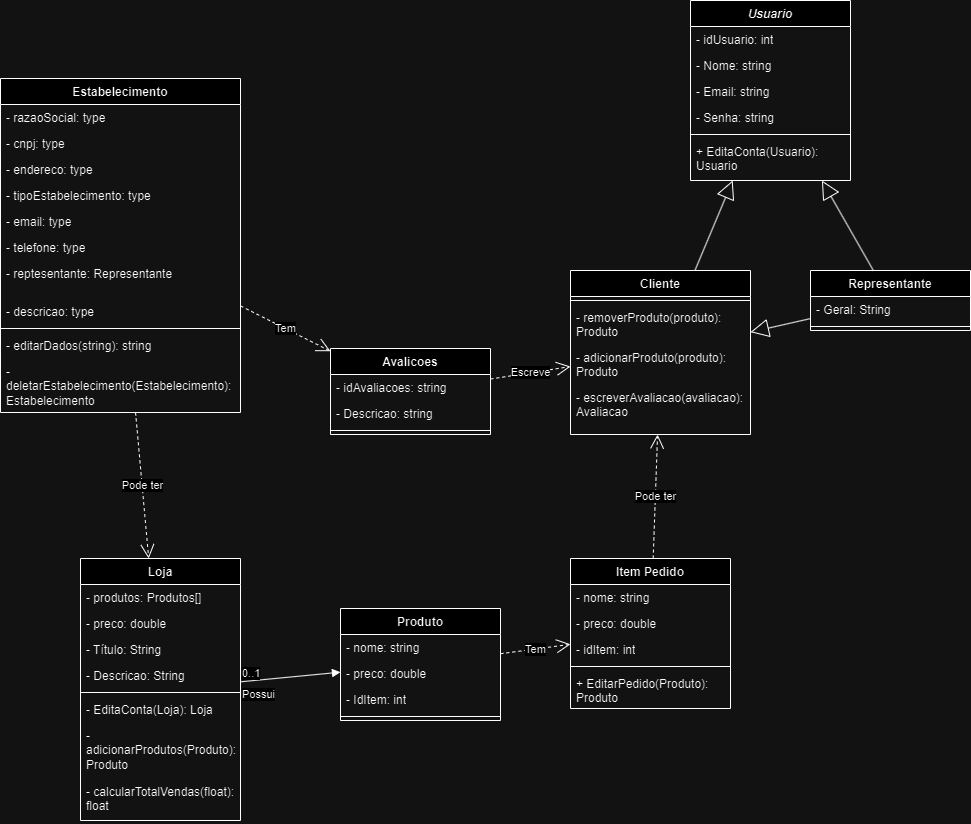

The diagram above was exported from draw.io. Its source (the exported page's mxGraphModel, read from the mxfile embedded in the PNG):
<mxGraphModel dx="1877" dy="1691" grid="1" gridSize="10" guides="1" tooltips="1" connect="1" arrows="1" fold="1" page="1" pageScale="1" pageWidth="827" pageHeight="1169" math="0" shadow="0">
  <root>
    <mxCell id="WIyWlLk6GJQsqaUBKTNV-0" />
    <mxCell id="WIyWlLk6GJQsqaUBKTNV-1" parent="WIyWlLk6GJQsqaUBKTNV-0" />
    <mxCell id="r7w82Urw1FPr6cJ3TsSA-1" value="Cliente" style="swimlane;fontStyle=1;align=center;verticalAlign=top;childLayout=stackLayout;horizontal=1;startSize=26;horizontalStack=0;resizeParent=1;resizeParentMax=0;resizeLast=0;collapsible=1;marginBottom=0;whiteSpace=wrap;html=1;" parent="WIyWlLk6GJQsqaUBKTNV-1" vertex="1">
      <mxGeometry x="530" y="42" width="180" height="164" as="geometry" />
    </mxCell>
    <mxCell id="r7w82Urw1FPr6cJ3TsSA-3" value="" style="line;strokeWidth=1;fillColor=none;align=left;verticalAlign=middle;spacingTop=-1;spacingLeft=3;spacingRight=3;rotatable=0;labelPosition=right;points=[];portConstraint=eastwest;strokeColor=inherit;" parent="r7w82Urw1FPr6cJ3TsSA-1" vertex="1">
      <mxGeometry y="26" width="180" height="8" as="geometry" />
    </mxCell>
    <mxCell id="sIEI7WGr5PlAcBxbv2C1-23" value="- removerProduto(produto): Produto" style="text;strokeColor=none;fillColor=none;align=left;verticalAlign=top;spacingLeft=4;spacingRight=4;overflow=hidden;rotatable=0;points=[[0,0.5],[1,0.5]];portConstraint=eastwest;whiteSpace=wrap;html=1;" parent="r7w82Urw1FPr6cJ3TsSA-1" vertex="1">
      <mxGeometry y="34" width="180" height="40" as="geometry" />
    </mxCell>
    <mxCell id="sIEI7WGr5PlAcBxbv2C1-24" value="- adicionarProduto(produto): Produto" style="text;strokeColor=none;fillColor=none;align=left;verticalAlign=top;spacingLeft=4;spacingRight=4;overflow=hidden;rotatable=0;points=[[0,0.5],[1,0.5]];portConstraint=eastwest;whiteSpace=wrap;html=1;" parent="r7w82Urw1FPr6cJ3TsSA-1" vertex="1">
      <mxGeometry y="74" width="180" height="40" as="geometry" />
    </mxCell>
    <mxCell id="sIEI7WGr5PlAcBxbv2C1-22" value="- escreverAvaliacao(avaliacao): Avaliacao" style="text;strokeColor=none;fillColor=none;align=left;verticalAlign=top;spacingLeft=4;spacingRight=4;overflow=hidden;rotatable=0;points=[[0,0.5],[1,0.5]];portConstraint=eastwest;whiteSpace=wrap;html=1;" parent="r7w82Urw1FPr6cJ3TsSA-1" vertex="1">
      <mxGeometry y="114" width="180" height="50" as="geometry" />
    </mxCell>
    <mxCell id="r7w82Urw1FPr6cJ3TsSA-9" value="Estabelecimento" style="swimlane;fontStyle=1;align=center;verticalAlign=top;childLayout=stackLayout;horizontal=1;startSize=26;horizontalStack=0;resizeParent=1;resizeParentMax=0;resizeLast=0;collapsible=1;marginBottom=0;whiteSpace=wrap;html=1;" parent="WIyWlLk6GJQsqaUBKTNV-1" vertex="1">
      <mxGeometry x="-40" y="-150" width="240" height="334" as="geometry" />
    </mxCell>
    <mxCell id="r7w82Urw1FPr6cJ3TsSA-10" value="- razaoSocial: type" style="text;strokeColor=none;fillColor=none;align=left;verticalAlign=top;spacingLeft=4;spacingRight=4;overflow=hidden;rotatable=0;points=[[0,0.5],[1,0.5]];portConstraint=eastwest;whiteSpace=wrap;html=1;" parent="r7w82Urw1FPr6cJ3TsSA-9" vertex="1">
      <mxGeometry y="26" width="240" height="26" as="geometry" />
    </mxCell>
    <mxCell id="r7w82Urw1FPr6cJ3TsSA-18" value="- cnpj: type" style="text;strokeColor=none;fillColor=none;align=left;verticalAlign=top;spacingLeft=4;spacingRight=4;overflow=hidden;rotatable=0;points=[[0,0.5],[1,0.5]];portConstraint=eastwest;whiteSpace=wrap;html=1;" parent="r7w82Urw1FPr6cJ3TsSA-9" vertex="1">
      <mxGeometry y="52" width="240" height="26" as="geometry" />
    </mxCell>
    <mxCell id="r7w82Urw1FPr6cJ3TsSA-20" value="- endereco: type" style="text;strokeColor=none;fillColor=none;align=left;verticalAlign=top;spacingLeft=4;spacingRight=4;overflow=hidden;rotatable=0;points=[[0,0.5],[1,0.5]];portConstraint=eastwest;whiteSpace=wrap;html=1;" parent="r7w82Urw1FPr6cJ3TsSA-9" vertex="1">
      <mxGeometry y="78" width="240" height="26" as="geometry" />
    </mxCell>
    <mxCell id="r7w82Urw1FPr6cJ3TsSA-17" value="- tipoEstabelecimento: type" style="text;strokeColor=none;fillColor=none;align=left;verticalAlign=top;spacingLeft=4;spacingRight=4;overflow=hidden;rotatable=0;points=[[0,0.5],[1,0.5]];portConstraint=eastwest;whiteSpace=wrap;html=1;" parent="r7w82Urw1FPr6cJ3TsSA-9" vertex="1">
      <mxGeometry y="104" width="240" height="26" as="geometry" />
    </mxCell>
    <mxCell id="jEeg-lVEKkztZRR6XEus-0" value="- email: type" style="text;strokeColor=none;fillColor=none;align=left;verticalAlign=top;spacingLeft=4;spacingRight=4;overflow=hidden;rotatable=0;points=[[0,0.5],[1,0.5]];portConstraint=eastwest;whiteSpace=wrap;html=1;" parent="r7w82Urw1FPr6cJ3TsSA-9" vertex="1">
      <mxGeometry y="130" width="240" height="26" as="geometry" />
    </mxCell>
    <mxCell id="jEeg-lVEKkztZRR6XEus-1" value="- telefone: type" style="text;strokeColor=none;fillColor=none;align=left;verticalAlign=top;spacingLeft=4;spacingRight=4;overflow=hidden;rotatable=0;points=[[0,0.5],[1,0.5]];portConstraint=eastwest;whiteSpace=wrap;html=1;" parent="r7w82Urw1FPr6cJ3TsSA-9" vertex="1">
      <mxGeometry y="156" width="240" height="26" as="geometry" />
    </mxCell>
    <mxCell id="jEeg-lVEKkztZRR6XEus-2" value="- reptesentante: Representante" style="text;strokeColor=none;fillColor=none;align=left;verticalAlign=top;spacingLeft=4;spacingRight=4;overflow=hidden;rotatable=0;points=[[0,0.5],[1,0.5]];portConstraint=eastwest;whiteSpace=wrap;html=1;" parent="r7w82Urw1FPr6cJ3TsSA-9" vertex="1">
      <mxGeometry y="182" width="240" height="38" as="geometry" />
    </mxCell>
    <mxCell id="r7w82Urw1FPr6cJ3TsSA-21" value="- descricao: type" style="text;strokeColor=none;fillColor=none;align=left;verticalAlign=top;spacingLeft=4;spacingRight=4;overflow=hidden;rotatable=0;points=[[0,0.5],[1,0.5]];portConstraint=eastwest;whiteSpace=wrap;html=1;" parent="r7w82Urw1FPr6cJ3TsSA-9" vertex="1">
      <mxGeometry y="220" width="240" height="26" as="geometry" />
    </mxCell>
    <mxCell id="r7w82Urw1FPr6cJ3TsSA-11" value="" style="line;strokeWidth=1;fillColor=none;align=left;verticalAlign=middle;spacingTop=-1;spacingLeft=3;spacingRight=3;rotatable=0;labelPosition=right;points=[];portConstraint=eastwest;strokeColor=inherit;" parent="r7w82Urw1FPr6cJ3TsSA-9" vertex="1">
      <mxGeometry y="246" width="240" height="8" as="geometry" />
    </mxCell>
    <mxCell id="r7w82Urw1FPr6cJ3TsSA-12" value="- editarDados(string): string" style="text;strokeColor=none;fillColor=none;align=left;verticalAlign=top;spacingLeft=4;spacingRight=4;overflow=hidden;rotatable=0;points=[[0,0.5],[1,0.5]];portConstraint=eastwest;whiteSpace=wrap;html=1;" parent="r7w82Urw1FPr6cJ3TsSA-9" vertex="1">
      <mxGeometry y="254" width="240" height="26" as="geometry" />
    </mxCell>
    <mxCell id="r7w82Urw1FPr6cJ3TsSA-38" value="- deletarEstabelecimento(Estabelecimento): Estabelecimento" style="text;strokeColor=none;fillColor=none;align=left;verticalAlign=top;spacingLeft=4;spacingRight=4;overflow=hidden;rotatable=0;points=[[0,0.5],[1,0.5]];portConstraint=eastwest;whiteSpace=wrap;html=1;" parent="r7w82Urw1FPr6cJ3TsSA-9" vertex="1">
      <mxGeometry y="280" width="240" height="54" as="geometry" />
    </mxCell>
    <mxCell id="r7w82Urw1FPr6cJ3TsSA-23" value="&lt;i&gt;Usuario&lt;/i&gt;" style="swimlane;fontStyle=1;align=center;verticalAlign=top;childLayout=stackLayout;horizontal=1;startSize=26;horizontalStack=0;resizeParent=1;resizeParentMax=0;resizeLast=0;collapsible=1;marginBottom=0;whiteSpace=wrap;html=1;" parent="WIyWlLk6GJQsqaUBKTNV-1" vertex="1">
      <mxGeometry x="650" y="-228" width="160" height="180" as="geometry" />
    </mxCell>
    <mxCell id="r7w82Urw1FPr6cJ3TsSA-31" value="- idUsuario: int" style="text;strokeColor=none;fillColor=none;align=left;verticalAlign=top;spacingLeft=4;spacingRight=4;overflow=hidden;rotatable=0;points=[[0,0.5],[1,0.5]];portConstraint=eastwest;whiteSpace=wrap;html=1;" parent="r7w82Urw1FPr6cJ3TsSA-23" vertex="1">
      <mxGeometry y="26" width="160" height="26" as="geometry" />
    </mxCell>
    <mxCell id="r7w82Urw1FPr6cJ3TsSA-24" value="- Nome: string" style="text;strokeColor=none;fillColor=none;align=left;verticalAlign=top;spacingLeft=4;spacingRight=4;overflow=hidden;rotatable=0;points=[[0,0.5],[1,0.5]];portConstraint=eastwest;whiteSpace=wrap;html=1;" parent="r7w82Urw1FPr6cJ3TsSA-23" vertex="1">
      <mxGeometry y="52" width="160" height="26" as="geometry" />
    </mxCell>
    <mxCell id="r7w82Urw1FPr6cJ3TsSA-27" value="- Email: string" style="text;strokeColor=none;fillColor=none;align=left;verticalAlign=top;spacingLeft=4;spacingRight=4;overflow=hidden;rotatable=0;points=[[0,0.5],[1,0.5]];portConstraint=eastwest;whiteSpace=wrap;html=1;" parent="r7w82Urw1FPr6cJ3TsSA-23" vertex="1">
      <mxGeometry y="78" width="160" height="26" as="geometry" />
    </mxCell>
    <mxCell id="r7w82Urw1FPr6cJ3TsSA-29" value="- Senha: string" style="text;strokeColor=none;fillColor=none;align=left;verticalAlign=top;spacingLeft=4;spacingRight=4;overflow=hidden;rotatable=0;points=[[0,0.5],[1,0.5]];portConstraint=eastwest;whiteSpace=wrap;html=1;" parent="r7w82Urw1FPr6cJ3TsSA-23" vertex="1">
      <mxGeometry y="104" width="160" height="26" as="geometry" />
    </mxCell>
    <mxCell id="r7w82Urw1FPr6cJ3TsSA-25" value="" style="line;strokeWidth=1;fillColor=none;align=left;verticalAlign=middle;spacingTop=-1;spacingLeft=3;spacingRight=3;rotatable=0;labelPosition=right;points=[];portConstraint=eastwest;strokeColor=inherit;" parent="r7w82Urw1FPr6cJ3TsSA-23" vertex="1">
      <mxGeometry y="130" width="160" height="8" as="geometry" />
    </mxCell>
    <mxCell id="r7w82Urw1FPr6cJ3TsSA-30" value="+ EditaConta(Usuario): Usuario" style="text;strokeColor=none;fillColor=none;align=left;verticalAlign=top;spacingLeft=4;spacingRight=4;overflow=hidden;rotatable=0;points=[[0,0.5],[1,0.5]];portConstraint=eastwest;whiteSpace=wrap;html=1;" parent="r7w82Urw1FPr6cJ3TsSA-23" vertex="1">
      <mxGeometry y="138" width="160" height="42" as="geometry" />
    </mxCell>
    <mxCell id="r7w82Urw1FPr6cJ3TsSA-34" value="Representante" style="swimlane;fontStyle=1;align=center;verticalAlign=top;childLayout=stackLayout;horizontal=1;startSize=26;horizontalStack=0;resizeParent=1;resizeParentMax=0;resizeLast=0;collapsible=1;marginBottom=0;whiteSpace=wrap;html=1;" parent="WIyWlLk6GJQsqaUBKTNV-1" vertex="1">
      <mxGeometry x="770" y="42" width="160" height="60" as="geometry" />
    </mxCell>
    <mxCell id="r7w82Urw1FPr6cJ3TsSA-35" value="- Geral: String" style="text;strokeColor=none;fillColor=none;align=left;verticalAlign=top;spacingLeft=4;spacingRight=4;overflow=hidden;rotatable=0;points=[[0,0.5],[1,0.5]];portConstraint=eastwest;whiteSpace=wrap;html=1;" parent="r7w82Urw1FPr6cJ3TsSA-34" vertex="1">
      <mxGeometry y="26" width="160" height="26" as="geometry" />
    </mxCell>
    <mxCell id="r7w82Urw1FPr6cJ3TsSA-36" value="" style="line;strokeWidth=1;fillColor=none;align=left;verticalAlign=middle;spacingTop=-1;spacingLeft=3;spacingRight=3;rotatable=0;labelPosition=right;points=[];portConstraint=eastwest;strokeColor=inherit;" parent="r7w82Urw1FPr6cJ3TsSA-34" vertex="1">
      <mxGeometry y="52" width="160" height="8" as="geometry" />
    </mxCell>
    <mxCell id="jEeg-lVEKkztZRR6XEus-3" value="Produto" style="swimlane;fontStyle=1;align=center;verticalAlign=top;childLayout=stackLayout;horizontal=1;startSize=26;horizontalStack=0;resizeParent=1;resizeParentMax=0;resizeLast=0;collapsible=1;marginBottom=0;whiteSpace=wrap;html=1;" parent="WIyWlLk6GJQsqaUBKTNV-1" vertex="1">
      <mxGeometry x="300" y="380" width="160" height="112" as="geometry" />
    </mxCell>
    <mxCell id="jEeg-lVEKkztZRR6XEus-7" value="- nome: string" style="text;strokeColor=none;fillColor=none;align=left;verticalAlign=top;spacingLeft=4;spacingRight=4;overflow=hidden;rotatable=0;points=[[0,0.5],[1,0.5]];portConstraint=eastwest;whiteSpace=wrap;html=1;" parent="jEeg-lVEKkztZRR6XEus-3" vertex="1">
      <mxGeometry y="26" width="160" height="26" as="geometry" />
    </mxCell>
    <mxCell id="jEeg-lVEKkztZRR6XEus-9" value="- preco: double" style="text;strokeColor=none;fillColor=none;align=left;verticalAlign=top;spacingLeft=4;spacingRight=4;overflow=hidden;rotatable=0;points=[[0,0.5],[1,0.5]];portConstraint=eastwest;whiteSpace=wrap;html=1;" parent="jEeg-lVEKkztZRR6XEus-3" vertex="1">
      <mxGeometry y="52" width="160" height="26" as="geometry" />
    </mxCell>
    <mxCell id="jEeg-lVEKkztZRR6XEus-4" value="- IdItem: int" style="text;strokeColor=none;fillColor=none;align=left;verticalAlign=top;spacingLeft=4;spacingRight=4;overflow=hidden;rotatable=0;points=[[0,0.5],[1,0.5]];portConstraint=eastwest;whiteSpace=wrap;html=1;" parent="jEeg-lVEKkztZRR6XEus-3" vertex="1">
      <mxGeometry y="78" width="160" height="26" as="geometry" />
    </mxCell>
    <mxCell id="jEeg-lVEKkztZRR6XEus-5" value="" style="line;strokeWidth=1;fillColor=none;align=left;verticalAlign=middle;spacingTop=-1;spacingLeft=3;spacingRight=3;rotatable=0;labelPosition=right;points=[];portConstraint=eastwest;strokeColor=inherit;" parent="jEeg-lVEKkztZRR6XEus-3" vertex="1">
      <mxGeometry y="104" width="160" height="8" as="geometry" />
    </mxCell>
    <mxCell id="jEeg-lVEKkztZRR6XEus-10" value="Loja" style="swimlane;fontStyle=1;align=center;verticalAlign=top;childLayout=stackLayout;horizontal=1;startSize=26;horizontalStack=0;resizeParent=1;resizeParentMax=0;resizeLast=0;collapsible=1;marginBottom=0;whiteSpace=wrap;html=1;" parent="WIyWlLk6GJQsqaUBKTNV-1" vertex="1">
      <mxGeometry x="40" y="330" width="160" height="262" as="geometry" />
    </mxCell>
    <mxCell id="jEeg-lVEKkztZRR6XEus-11" value="- produtos: Produtos[]" style="text;strokeColor=none;fillColor=none;align=left;verticalAlign=top;spacingLeft=4;spacingRight=4;overflow=hidden;rotatable=0;points=[[0,0.5],[1,0.5]];portConstraint=eastwest;whiteSpace=wrap;html=1;" parent="jEeg-lVEKkztZRR6XEus-10" vertex="1">
      <mxGeometry y="26" width="160" height="26" as="geometry" />
    </mxCell>
    <mxCell id="jEeg-lVEKkztZRR6XEus-12" value="- preco: double" style="text;strokeColor=none;fillColor=none;align=left;verticalAlign=top;spacingLeft=4;spacingRight=4;overflow=hidden;rotatable=0;points=[[0,0.5],[1,0.5]];portConstraint=eastwest;whiteSpace=wrap;html=1;" parent="jEeg-lVEKkztZRR6XEus-10" vertex="1">
      <mxGeometry y="52" width="160" height="26" as="geometry" />
    </mxCell>
    <mxCell id="jEeg-lVEKkztZRR6XEus-13" value="- Título: String" style="text;strokeColor=none;fillColor=none;align=left;verticalAlign=top;spacingLeft=4;spacingRight=4;overflow=hidden;rotatable=0;points=[[0,0.5],[1,0.5]];portConstraint=eastwest;whiteSpace=wrap;html=1;" parent="jEeg-lVEKkztZRR6XEus-10" vertex="1">
      <mxGeometry y="78" width="160" height="26" as="geometry" />
    </mxCell>
    <mxCell id="sIEI7WGr5PlAcBxbv2C1-13" value="- Descricao: String" style="text;strokeColor=none;fillColor=none;align=left;verticalAlign=top;spacingLeft=4;spacingRight=4;overflow=hidden;rotatable=0;points=[[0,0.5],[1,0.5]];portConstraint=eastwest;whiteSpace=wrap;html=1;" parent="jEeg-lVEKkztZRR6XEus-10" vertex="1">
      <mxGeometry y="104" width="160" height="26" as="geometry" />
    </mxCell>
    <mxCell id="jEeg-lVEKkztZRR6XEus-14" value="" style="line;strokeWidth=1;fillColor=none;align=left;verticalAlign=middle;spacingTop=-1;spacingLeft=3;spacingRight=3;rotatable=0;labelPosition=right;points=[];portConstraint=eastwest;strokeColor=inherit;" parent="jEeg-lVEKkztZRR6XEus-10" vertex="1">
      <mxGeometry y="130" width="160" height="8" as="geometry" />
    </mxCell>
    <mxCell id="jEeg-lVEKkztZRR6XEus-15" value="- EditaConta(Loja): Loja" style="text;strokeColor=none;fillColor=none;align=left;verticalAlign=top;spacingLeft=4;spacingRight=4;overflow=hidden;rotatable=0;points=[[0,0.5],[1,0.5]];portConstraint=eastwest;whiteSpace=wrap;html=1;" parent="jEeg-lVEKkztZRR6XEus-10" vertex="1">
      <mxGeometry y="138" width="160" height="26" as="geometry" />
    </mxCell>
    <mxCell id="jEeg-lVEKkztZRR6XEus-18" value="- adicionarProdutos(Produto): Produto" style="text;strokeColor=none;fillColor=none;align=left;verticalAlign=top;spacingLeft=4;spacingRight=4;overflow=hidden;rotatable=0;points=[[0,0.5],[1,0.5]];portConstraint=eastwest;whiteSpace=wrap;html=1;" parent="jEeg-lVEKkztZRR6XEus-10" vertex="1">
      <mxGeometry y="164" width="160" height="56" as="geometry" />
    </mxCell>
    <mxCell id="jEeg-lVEKkztZRR6XEus-17" value="- calcularTotalVendas(float): float" style="text;strokeColor=none;fillColor=none;align=left;verticalAlign=top;spacingLeft=4;spacingRight=4;overflow=hidden;rotatable=0;points=[[0,0.5],[1,0.5]];portConstraint=eastwest;whiteSpace=wrap;html=1;" parent="jEeg-lVEKkztZRR6XEus-10" vertex="1">
      <mxGeometry y="220" width="160" height="42" as="geometry" />
    </mxCell>
    <mxCell id="sIEI7WGr5PlAcBxbv2C1-1" value="" style="endArrow=block;endSize=16;endFill=0;html=1;rounded=0;" parent="WIyWlLk6GJQsqaUBKTNV-1" source="r7w82Urw1FPr6cJ3TsSA-34" target="r7w82Urw1FPr6cJ3TsSA-23" edge="1">
      <mxGeometry width="160" relative="1" as="geometry">
        <mxPoint x="630" y="90" as="sourcePoint" />
        <mxPoint x="674" y="10" as="targetPoint" />
      </mxGeometry>
    </mxCell>
    <mxCell id="sIEI7WGr5PlAcBxbv2C1-4" value="Pode ter" style="endArrow=open;endSize=12;dashed=1;html=1;rounded=0;" parent="WIyWlLk6GJQsqaUBKTNV-1" source="r7w82Urw1FPr6cJ3TsSA-9" target="jEeg-lVEKkztZRR6XEus-10" edge="1">
      <mxGeometry width="160" relative="1" as="geometry">
        <mxPoint x="180" y="320" as="sourcePoint" />
        <mxPoint x="340" y="320" as="targetPoint" />
      </mxGeometry>
    </mxCell>
    <mxCell id="sIEI7WGr5PlAcBxbv2C1-5" value="Possui" style="endArrow=block;endFill=1;html=1;align=left;verticalAlign=top;rounded=0;" parent="WIyWlLk6GJQsqaUBKTNV-1" source="jEeg-lVEKkztZRR6XEus-10" target="jEeg-lVEKkztZRR6XEus-3" edge="1">
      <mxGeometry x="-1" relative="1" as="geometry">
        <mxPoint x="120" y="640" as="sourcePoint" />
        <mxPoint x="280" y="640" as="targetPoint" />
      </mxGeometry>
    </mxCell>
    <mxCell id="sIEI7WGr5PlAcBxbv2C1-6" value="0..1" style="edgeLabel;resizable=0;html=1;align=left;verticalAlign=bottom;" parent="sIEI7WGr5PlAcBxbv2C1-5" connectable="0" vertex="1">
      <mxGeometry x="-1" relative="1" as="geometry" />
    </mxCell>
    <mxCell id="sIEI7WGr5PlAcBxbv2C1-7" value="Item Pedido" style="swimlane;fontStyle=1;align=center;verticalAlign=top;childLayout=stackLayout;horizontal=1;startSize=26;horizontalStack=0;resizeParent=1;resizeParentMax=0;resizeLast=0;collapsible=1;marginBottom=0;whiteSpace=wrap;html=1;" parent="WIyWlLk6GJQsqaUBKTNV-1" vertex="1">
      <mxGeometry x="530" y="330" width="160" height="150" as="geometry" />
    </mxCell>
    <mxCell id="sIEI7WGr5PlAcBxbv2C1-8" value="- nome: string" style="text;strokeColor=none;fillColor=none;align=left;verticalAlign=top;spacingLeft=4;spacingRight=4;overflow=hidden;rotatable=0;points=[[0,0.5],[1,0.5]];portConstraint=eastwest;whiteSpace=wrap;html=1;" parent="sIEI7WGr5PlAcBxbv2C1-7" vertex="1">
      <mxGeometry y="26" width="160" height="26" as="geometry" />
    </mxCell>
    <mxCell id="sIEI7WGr5PlAcBxbv2C1-9" value="- preco: double" style="text;strokeColor=none;fillColor=none;align=left;verticalAlign=top;spacingLeft=4;spacingRight=4;overflow=hidden;rotatable=0;points=[[0,0.5],[1,0.5]];portConstraint=eastwest;whiteSpace=wrap;html=1;" parent="sIEI7WGr5PlAcBxbv2C1-7" vertex="1">
      <mxGeometry y="52" width="160" height="26" as="geometry" />
    </mxCell>
    <mxCell id="sIEI7WGr5PlAcBxbv2C1-10" value="- idItem: int" style="text;strokeColor=none;fillColor=none;align=left;verticalAlign=top;spacingLeft=4;spacingRight=4;overflow=hidden;rotatable=0;points=[[0,0.5],[1,0.5]];portConstraint=eastwest;whiteSpace=wrap;html=1;" parent="sIEI7WGr5PlAcBxbv2C1-7" vertex="1">
      <mxGeometry y="78" width="160" height="26" as="geometry" />
    </mxCell>
    <mxCell id="sIEI7WGr5PlAcBxbv2C1-11" value="" style="line;strokeWidth=1;fillColor=none;align=left;verticalAlign=middle;spacingTop=-1;spacingLeft=3;spacingRight=3;rotatable=0;labelPosition=right;points=[];portConstraint=eastwest;strokeColor=inherit;" parent="sIEI7WGr5PlAcBxbv2C1-7" vertex="1">
      <mxGeometry y="104" width="160" height="8" as="geometry" />
    </mxCell>
    <mxCell id="sIEI7WGr5PlAcBxbv2C1-12" value="+ EditarPedido(Produto): Produto" style="text;strokeColor=none;fillColor=none;align=left;verticalAlign=top;spacingLeft=4;spacingRight=4;overflow=hidden;rotatable=0;points=[[0,0.5],[1,0.5]];portConstraint=eastwest;whiteSpace=wrap;html=1;" parent="sIEI7WGr5PlAcBxbv2C1-7" vertex="1">
      <mxGeometry y="112" width="160" height="38" as="geometry" />
    </mxCell>
    <mxCell id="sIEI7WGr5PlAcBxbv2C1-14" value="Pode ter" style="endArrow=open;endSize=12;dashed=1;html=1;rounded=0;" parent="WIyWlLk6GJQsqaUBKTNV-1" source="sIEI7WGr5PlAcBxbv2C1-7" target="r7w82Urw1FPr6cJ3TsSA-1" edge="1">
      <mxGeometry width="160" relative="1" as="geometry">
        <mxPoint x="130" y="194" as="sourcePoint" />
        <mxPoint x="130" y="340" as="targetPoint" />
      </mxGeometry>
    </mxCell>
    <mxCell id="sIEI7WGr5PlAcBxbv2C1-16" value="" style="endArrow=block;endSize=16;endFill=0;html=1;rounded=0;" parent="WIyWlLk6GJQsqaUBKTNV-1" source="r7w82Urw1FPr6cJ3TsSA-34" target="r7w82Urw1FPr6cJ3TsSA-1" edge="1">
      <mxGeometry width="160" relative="1" as="geometry">
        <mxPoint x="710" y="300" as="sourcePoint" />
        <mxPoint x="754" y="220" as="targetPoint" />
      </mxGeometry>
    </mxCell>
    <mxCell id="sIEI7WGr5PlAcBxbv2C1-17" value="Avalicoes" style="swimlane;fontStyle=1;align=center;verticalAlign=top;childLayout=stackLayout;horizontal=1;startSize=26;horizontalStack=0;resizeParent=1;resizeParentMax=0;resizeLast=0;collapsible=1;marginBottom=0;whiteSpace=wrap;html=1;" parent="WIyWlLk6GJQsqaUBKTNV-1" vertex="1">
      <mxGeometry x="290" y="120" width="160" height="86" as="geometry" />
    </mxCell>
    <mxCell id="sIEI7WGr5PlAcBxbv2C1-21" value="- idAvaliacoes: string" style="text;strokeColor=none;fillColor=none;align=left;verticalAlign=top;spacingLeft=4;spacingRight=4;overflow=hidden;rotatable=0;points=[[0,0.5],[1,0.5]];portConstraint=eastwest;whiteSpace=wrap;html=1;" parent="sIEI7WGr5PlAcBxbv2C1-17" vertex="1">
      <mxGeometry y="26" width="160" height="26" as="geometry" />
    </mxCell>
    <mxCell id="sIEI7WGr5PlAcBxbv2C1-18" value="- Descricao: string" style="text;strokeColor=none;fillColor=none;align=left;verticalAlign=top;spacingLeft=4;spacingRight=4;overflow=hidden;rotatable=0;points=[[0,0.5],[1,0.5]];portConstraint=eastwest;whiteSpace=wrap;html=1;" parent="sIEI7WGr5PlAcBxbv2C1-17" vertex="1">
      <mxGeometry y="52" width="160" height="26" as="geometry" />
    </mxCell>
    <mxCell id="sIEI7WGr5PlAcBxbv2C1-19" value="" style="line;strokeWidth=1;fillColor=none;align=left;verticalAlign=middle;spacingTop=-1;spacingLeft=3;spacingRight=3;rotatable=0;labelPosition=right;points=[];portConstraint=eastwest;strokeColor=inherit;" parent="sIEI7WGr5PlAcBxbv2C1-17" vertex="1">
      <mxGeometry y="78" width="160" height="8" as="geometry" />
    </mxCell>
    <mxCell id="sIEI7WGr5PlAcBxbv2C1-25" value="Escreve" style="endArrow=open;endSize=12;dashed=1;html=1;rounded=0;" parent="WIyWlLk6GJQsqaUBKTNV-1" source="sIEI7WGr5PlAcBxbv2C1-17" target="r7w82Urw1FPr6cJ3TsSA-1" edge="1">
      <mxGeometry width="160" relative="1" as="geometry">
        <mxPoint x="470" y="220" as="sourcePoint" />
        <mxPoint x="390" y="291.5" as="targetPoint" />
      </mxGeometry>
    </mxCell>
    <mxCell id="sIEI7WGr5PlAcBxbv2C1-26" value="" style="endArrow=block;endSize=16;endFill=0;html=1;rounded=0;" parent="WIyWlLk6GJQsqaUBKTNV-1" source="r7w82Urw1FPr6cJ3TsSA-1" target="r7w82Urw1FPr6cJ3TsSA-23" edge="1">
      <mxGeometry width="160" relative="1" as="geometry">
        <mxPoint x="470" y="-50" as="sourcePoint" />
        <mxPoint x="390" y="-32" as="targetPoint" />
      </mxGeometry>
    </mxCell>
    <mxCell id="sIEI7WGr5PlAcBxbv2C1-28" value="Tem" style="endArrow=open;endSize=12;dashed=1;html=1;rounded=0;" parent="WIyWlLk6GJQsqaUBKTNV-1" source="r7w82Urw1FPr6cJ3TsSA-9" target="sIEI7WGr5PlAcBxbv2C1-17" edge="1">
      <mxGeometry width="160" relative="1" as="geometry">
        <mxPoint x="410" y="175" as="sourcePoint" />
        <mxPoint x="540" y="158" as="targetPoint" />
      </mxGeometry>
    </mxCell>
    <mxCell id="sIEI7WGr5PlAcBxbv2C1-30" value="Tem" style="endArrow=open;endSize=12;dashed=1;html=1;rounded=0;" parent="WIyWlLk6GJQsqaUBKTNV-1" source="jEeg-lVEKkztZRR6XEus-3" target="sIEI7WGr5PlAcBxbv2C1-7" edge="1">
      <mxGeometry width="160" relative="1" as="geometry">
        <mxPoint x="369.5" y="398" as="sourcePoint" />
        <mxPoint x="369.5" y="300" as="targetPoint" />
      </mxGeometry>
    </mxCell>
  </root>
</mxGraphModel>